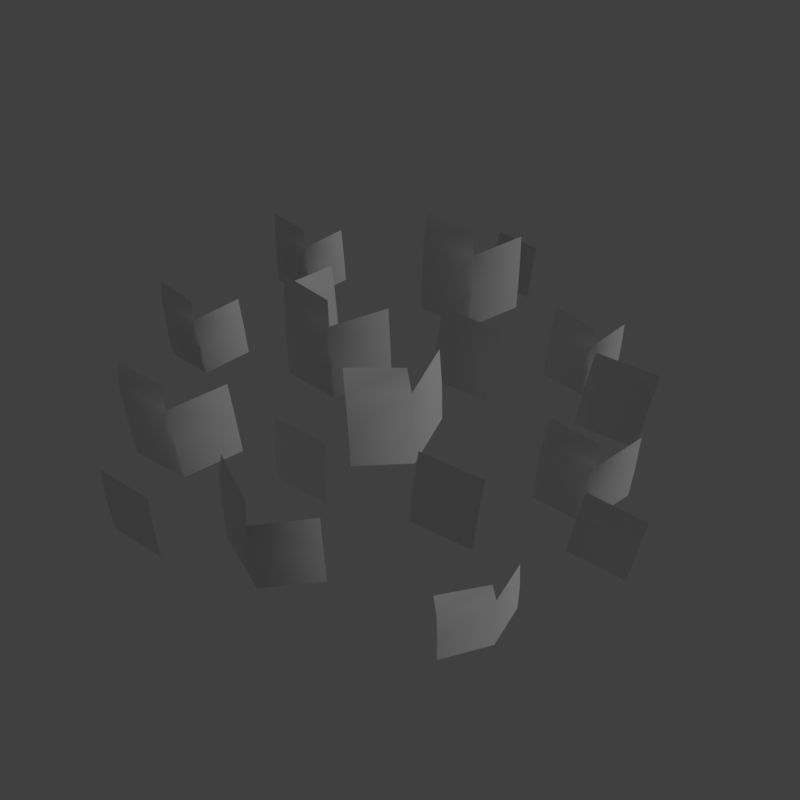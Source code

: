 # Source: grass_1.blend  (saved by Blender 2.79.0; exported with 4.5.12 LTS)
import bpy
from mathutils import Matrix  # noqa: F401  (used for matrix-valued properties, if any)

bpy.ops.wm.read_factory_settings(use_empty=True)
scene = bpy.context.scene
scene.name = 'Scene'

# ---- collections
col_collection_1 = bpy.data.collections.new('Collection 1'); scene.collection.children.link(col_collection_1)

# ---- materials (node trees are filled in below, after node groups)
mat_grass = bpy.data.materials.new('grass')
mat_grass.alpha_threshold = 0.0
mat_grass.use_transparent_shadow = False
mat_grass.roughness = 0.5
mat_grass.specular_intensity = 0.0
mat_grass.line_color = (0.0, 0.0, 0.0, 1.0)

# ---- material node trees

# ---- world
world_world = bpy.data.worlds.new('World'); scene.world = world_world
world_world.color = (0.05088, 0.05088, 0.05088)
world_world.use_sun_shadow = False
world_world.sun_shadow_jitter_overblur = 0.0
world_world.cycles.sampling_method = 'MANUAL'

# ---- cameras
cam_camera = bpy.data.cameras.new('Camera')
cam_camera.clip_end = 100.0
cam_camera.lens = 35.0
cam_camera.sensor_width = 32.0
cam_camera.sensor_height = 18.0
cam_camera.display_size = 2.0
cam_camera.dof.focus_distance = 0.0
cam_camera.dof.aperture_fstop = 128.0
cam_camera.dof.aperture_blades = 6

# ---- lights
light_hemi = bpy.data.lights.new('Hemi', 'SUN')
light_hemi.transmission_factor = 0.0
light_hemi.angle = 0.1993
light_hemi.energy = 1.0
light_hemi.shadow_buffer_clip_start = 0.5
light_hemi.shadow_soft_size = 0.1
light_hemi.shadow_cascade_max_distance = 1000.0

# ---- meshes
me_grass1mesh = bpy.data.meshes.new('Grass1Mesh')
me_grass1mesh.from_pydata([(-0.2848, 0.1944, -0.01188), (-0.1324, 0.07746, -0.01188), (-0.2643, 0.2303, 0.3684), (-0.2754, 0.2108, 0.2835), (-0.2816, 0.1999, 0.1421), (-0.1325, 0.08338, 0.1421), (-0.1327, 0.09505, 0.2835), (-0.1332, 0.1161, 0.3684), (0.05074, 0.1548, -0.01188), (0.04818, 0.161, 0.1421), (0.0431, 0.1732, 0.2835), (-0.6835, 0.2924, -0.01188), (0.1558, 0.5038, -0.01188), (0.3211, 0.4059, -0.01188), (0.1719, 0.5419, 0.3684), (0.1631, 0.5212, 0.2835), (0.1583, 0.5097, 0.1421), (0.3202, 0.4118, 0.1421), (0.3186, 0.4233, 0.2835), (0.3156, 0.4442, 0.3684), (0.4936, 0.5046, -0.01188), (0.4903, 0.5104, 0.1421), (0.4839, 0.5219, 0.2835), (-0.5587, 0.196, -0.01188), (-0.6714, 0.3212, 0.2753), (-0.678, 0.3055, 0.2112), (-0.6816, 0.2968, 0.1044), (-0.5593, 0.2004, 0.1044), (-0.5606, 0.2091, 0.2112), (-0.5628, 0.2248, 0.2753), (-0.4284, 0.293, -0.01188), (-0.4309, 0.2974, 0.1044), (-0.4358, 0.3061, 0.2112), (-0.3554, 0.6639, -0.01188), (-0.2366, 0.5676, -0.01188), (-0.3438, 0.6912, 0.2615), (-0.3501, 0.6763, 0.2005), (-0.3536, 0.6681, 0.0988), (-0.2372, 0.5718, 0.0988), (-0.2384, 0.5801, 0.2005), (-0.2405, 0.5951, 0.2615), (-0.1126, 0.6644, -0.01188), (-0.1149, 0.6686, 0.0988), (-0.1196, 0.6768, 0.2005), (0.1569, -0.8195, -0.01188), (0.3051, -0.7801, -0.01188), (0.1416, -0.7939, 0.2627), (0.1499, -0.8078, 0.2015), (0.1545, -0.8156, 0.09932), (0.3013, -0.7781, 0.09932), (0.2939, -0.7741, 0.2015), (0.2805, -0.767, 0.2627), (0.3749, -0.6768, -0.01188), (0.3702, -0.6763, 0.09932), (0.3607, -0.6751, 0.2015), (-0.4086, -0.4544, -0.01188), (0.4568, -0.3109, -0.022), (0.5944, -0.4078, -0.022), (0.4702, -0.2792, 0.2946), (0.4629, -0.2964, 0.2239), (0.4589, -0.306, 0.1062), (0.5937, -0.4029, 0.1062), (0.5924, -0.3933, 0.2239), (0.5899, -0.376, 0.2946), (0.7381, -0.3103, -0.022), (0.7354, -0.3054, 0.1062), (0.73, -0.2959, 0.2239), (-0.3146, -0.609, -0.01188), (-0.3798, -0.4294, 0.3388), (-0.3955, -0.443, 0.2605), (-0.4042, -0.4506, 0.1301), (-0.3129, -0.6038, 0.1301), (-0.3096, -0.5936, 0.2605), (-0.3036, -0.5751, 0.3388), (-0.1286, -0.5908, -0.01188), (-0.1289, -0.5847, 0.1301), (-0.1296, -0.5726, 0.2605), (-0.7215, -0.1365, -0.01188), (-0.5654, -0.2341, -0.01188), (-0.7063, -0.1005, 0.3472), (-0.7146, -0.1201, 0.2671), (-0.7192, -0.131, 0.1335), (-0.5662, -0.2285, 0.1335), (-0.5678, -0.2176, 0.2671), (-0.5706, -0.198, 0.3472), (-0.4025, -0.1358, -0.01188), (-0.4056, -0.1303, 0.1335), (-0.4117, -0.1194, 0.2671), (0.5497, 0.1753, -0.01188), (0.6658, 0.07908, -0.01188), (0.561, 0.202, 0.2553), (0.5549, 0.1874, 0.1957), (0.5514, 0.1794, 0.0963), (0.6652, 0.08319, 0.0963), (0.6641, 0.09132, 0.1957), (0.662, 0.1059, 0.2553), (0.7871, 0.1758, -0.01188), (0.7848, 0.1799, 0.0963), (0.7802, 0.1879, 0.1957), (-0.07413, -0.1998, -0.01188), (0.1178, -0.191, -0.01188), (-0.0816, -0.1591, 0.3684), (-0.07753, -0.1813, 0.2835), (-0.07528, -0.1936, 0.1421), (0.1139, -0.1865, 0.1421), (0.1061, -0.1778, 0.2835), (0.09224, -0.162, 0.3684), (0.2079, -0.0138, -0.01188), (0.202, -0.01075, 0.1421), (0.1902, -0.004713, 0.2835), (0.1858, 0.1548, -0.01188), (0.1931, 0.1604, 0.1421), (0.2076, 0.1715, 0.2835), (0.3588, 0.05671, -0.01188), (0.3637, 0.06246, 0.1421), (0.3735, 0.07382, 0.2835), (0.4176, 0.6523, -0.01009), (0.4228, 0.6563, 0.09794), (0.433, 0.6641, 0.1972), (0.539, 0.556, -0.01009), (0.5425, 0.5601, 0.09794), (0.5493, 0.568, 0.1972), (0.6178, -0.04195, -0.01188), (0.6252, -0.03634, 0.1421), (0.6397, -0.02524, 0.2835), (0.7908, -0.14, -0.01188), (0.7958, -0.1343, 0.1421), (0.8055, -0.1229, 0.2835), (0.5275, -0.504, -0.01009), (0.5337, -0.4992, 0.1207), (0.546, -0.4898, 0.2408), (0.6744, -0.6011, -0.01009), (0.6786, -0.5963, 0.1207), (0.6869, -0.5866, 0.2408), (-0.7329, -0.4116, -0.01009), (-0.7266, -0.4069, 0.1207), (-0.7143, -0.3974, 0.2408), (-0.5859, -0.5088, -0.01009), (-0.5817, -0.5039, 0.1207), (-0.5734, -0.4943, 0.2408), (0.09694, -0.399, -0.01188), (0.1043, -0.3934, 0.1421), (0.1188, -0.3823, 0.2835), (0.2699, -0.4971, -0.01188), (0.2749, -0.4914, 0.1421), (0.2847, -0.48, 0.2835), (-0.2885, -0.2376, -0.01009), (-0.2823, -0.2329, 0.1207), (-0.2699, -0.2234, 0.2408), (-0.1416, -0.3348, -0.01009), (-0.1374, -0.3299, 0.1207), (-0.1291, -0.3203, 0.2408), (-0.2785, 0.3174, -0.01009), (-0.2805, 0.325, 0.1207), (-0.2844, 0.34, 0.2408), (-0.132, 0.4151, -0.01009), (-0.1349, 0.4209, 0.1207), (-0.1405, 0.4323, 0.2408)], [], [(0, 1, 5, 4), (4, 5, 6, 3), (3, 6, 7, 2), (11, 23, 27, 26), (6, 5, 9, 10), (5, 1, 8, 9), (12, 16, 17, 13), (16, 15, 18, 17), (15, 14, 19, 18), (26, 27, 28, 25), (18, 22, 21, 17), (17, 21, 20, 13), (25, 28, 29, 24), (28, 27, 31, 32), (27, 23, 30, 31), (33, 37, 38, 34), (37, 36, 39, 38), (36, 35, 40, 39), (39, 43, 42, 38), (38, 42, 41, 34), (44, 45, 49, 48), (48, 49, 50, 47), (47, 50, 51, 46), (55, 67, 71, 70), (50, 49, 53, 54), (49, 45, 52, 53), (56, 57, 61, 60), (60, 61, 62, 59), (59, 62, 63, 58), (70, 71, 72, 69), (62, 61, 65, 66), (61, 57, 64, 65), (69, 72, 73, 68), (72, 71, 75, 76), (71, 67, 74, 75), (77, 78, 82, 81), (81, 82, 83, 80), (80, 83, 84, 79), (83, 82, 86, 87), (82, 78, 85, 86), (88, 89, 93, 92), (92, 93, 94, 91), (91, 94, 95, 90), (94, 93, 97, 98), (93, 89, 96, 97), (99, 100, 104, 103), (103, 104, 105, 102), (102, 105, 106, 101), (105, 104, 108, 109), (104, 100, 107, 108), (112, 115, 114, 111), (111, 114, 113, 110), (118, 121, 120, 117), (117, 120, 119, 116), (124, 127, 126, 123), (123, 126, 125, 122), (130, 129, 132, 133), (129, 128, 131, 132), (136, 135, 138, 139), (135, 134, 137, 138), (142, 141, 144, 145), (141, 140, 143, 144), (148, 147, 150, 151), (147, 146, 149, 150), (154, 157, 156, 153), (153, 156, 155, 152)])
me_grass1mesh.polygons.foreach_set('use_smooth', [True] * 66)
_uv = me_grass1mesh.uv_layers.new(name='UVMap')
_uv.uv.foreach_set('vector', [0.6935, 0.2424, 0.7879, 0.2424, 0.7879, 0.297, 0.6935, 0.297, 0.6935, 0.297, 0.7879, 0.297, 0.7879, 0.343, 0.6935, 0.343, 0.6935, 0.343, 0.7879, 0.343, 0.7879, 0.413, 0.6935, 0.413, 0.6935, 0.2424, 0.7879, 0.2424, 0.7879, 0.297, 0.6935, 0.297, 0.9016, 0.343, 0.9016, 0.297, 0.7879, 0.297, 0.7879, 0.343, 0.9016, 0.297, 0.9016, 0.2424, 0.7879, 0.2424, 0.7879, 0.297, 0.6935, 0.2424, 0.6935, 0.297, 0.7879, 0.297, 0.7879, 0.2424, 0.6935, 0.297, 0.6935, 0.343, 0.7879, 0.343, 0.7879, 0.297, 0.6935, 0.343, 0.6935, 0.413, 0.7879, 0.413, 0.7879, 0.343, 0.6935, 0.297, 0.7879, 0.297, 0.7879, 0.343, 0.6935, 0.343, 0.9016, 0.343, 0.7879, 0.343, 0.7879, 0.297, 0.9016, 0.297, 0.9016, 0.297, 0.7879, 0.297, 0.7879, 0.2424, 0.9016, 0.2424, 0.6935, 0.343, 0.7879, 0.343, 0.7879, 0.413, 0.6935, 0.413, 0.9016, 0.343, 0.9016, 0.297, 0.7879, 0.297, 0.7879, 0.343, 0.9016, 0.297, 0.9016, 0.2424, 0.7879, 0.2424, 0.7879, 0.297, 0.6935, 0.2424, 0.6935, 0.297, 0.7879, 0.297, 0.7879, 0.2424, 0.6935, 0.297, 0.6935, 0.343, 0.7879, 0.343, 0.7879, 0.297, 0.6935, 0.343, 0.6935, 0.413, 0.7879, 0.413, 0.7879, 0.343, 0.9016, 0.343, 0.7879, 0.343, 0.7879, 0.297, 0.9016, 0.297, 0.9016, 0.297, 0.7879, 0.297, 0.7879, 0.2424, 0.9016, 0.2424, 0.6935, 0.2424, 0.7879, 0.2424, 0.7879, 0.297, 0.6935, 0.297, 0.6935, 0.297, 0.7879, 0.297, 0.7879, 0.343, 0.6935, 0.343, 0.6935, 0.343, 0.7879, 0.343, 0.7879, 0.413, 0.6935, 0.413, 0.6935, 0.2424, 0.7879, 0.2424, 0.7879, 0.297, 0.6935, 0.297, 0.9016, 0.343, 0.9016, 0.297, 0.7879, 0.297, 0.7879, 0.343, 0.9016, 0.297, 0.9016, 0.2424, 0.7879, 0.2424, 0.7879, 0.297, 0.6935, 0.2424, 0.7879, 0.2424, 0.7879, 0.297, 0.6935, 0.297, 0.6935, 0.297, 0.7879, 0.297, 0.7879, 0.343, 0.6935, 0.343, 0.6935, 0.343, 0.7879, 0.343, 0.7879, 0.413, 0.6935, 0.413, 0.6935, 0.297, 0.7879, 0.297, 0.7879, 0.343, 0.6935, 0.343, 0.9016, 0.343, 0.9016, 0.297, 0.7879, 0.297, 0.7879, 0.343, 0.9016, 0.297, 0.9016, 0.2424, 0.7879, 0.2424, 0.7879, 0.297, 0.6935, 0.343, 0.7879, 0.343, 0.7879, 0.413, 0.6935, 0.413, 0.9016, 0.343, 0.9016, 0.297, 0.7879, 0.297, 0.7879, 0.343, 0.9016, 0.297, 0.9016, 0.2424, 0.7879, 0.2424, 0.7879, 0.297, 0.6935, 0.2424, 0.7879, 0.2424, 0.7879, 0.297, 0.6935, 0.297, 0.6935, 0.297, 0.7879, 0.297, 0.7879, 0.343, 0.6935, 0.343, 0.6935, 0.343, 0.7879, 0.343, 0.7879, 0.413, 0.6935, 0.413, 0.9016, 0.343, 0.9016, 0.297, 0.7879, 0.297, 0.7879, 0.343, 0.9016, 0.297, 0.9016, 0.2424, 0.7879, 0.2424, 0.7879, 0.297, 0.6935, 0.2424, 0.7879, 0.2424, 0.7879, 0.297, 0.6935, 0.297, 0.6935, 0.297, 0.7879, 0.297, 0.7879, 0.343, 0.6935, 0.343, 0.6935, 0.343, 0.7879, 0.343, 0.7879, 0.413, 0.6935, 0.413, 0.9016, 0.343, 0.9016, 0.297, 0.7879, 0.297, 0.7879, 0.343, 0.9016, 0.297, 0.9016, 0.2424, 0.7879, 0.2424, 0.7879, 0.297, 0.6935, 0.2424, 0.7879, 0.2424, 0.7879, 0.297, 0.6935, 0.297, 0.6935, 0.297, 0.7879, 0.297, 0.7879, 0.343, 0.6935, 0.343, 0.6935, 0.343, 0.7879, 0.343, 0.7879, 0.413, 0.6935, 0.413, 0.9016, 0.343, 0.9016, 0.297, 0.7879, 0.297, 0.7879, 0.343, 0.9016, 0.297, 0.9016, 0.2424, 0.7879, 0.2424, 0.7879, 0.297, 0.9016, 0.343, 0.7879, 0.343, 0.7879, 0.297, 0.9016, 0.297, 0.9016, 0.297, 0.7879, 0.297, 0.7879, 0.2424, 0.9016, 0.2424, 0.9016, 0.343, 0.7879, 0.343, 0.7879, 0.297, 0.9016, 0.297, 0.9016, 0.297, 0.7879, 0.297, 0.7879, 0.2424, 0.9016, 0.2424, 0.9016, 0.343, 0.7879, 0.343, 0.7879, 0.297, 0.9016, 0.297, 0.9016, 0.297, 0.7879, 0.297, 0.7879, 0.2424, 0.9016, 0.2424, 0.9016, 0.343, 0.9016, 0.297, 0.7879, 0.297, 0.7879, 0.343, 0.9016, 0.297, 0.9016, 0.2424, 0.7879, 0.2424, 0.7879, 0.297, 0.9016, 0.343, 0.9016, 0.297, 0.7879, 0.297, 0.7879, 0.343, 0.9016, 0.297, 0.9016, 0.2424, 0.7879, 0.2424, 0.7879, 0.297, 0.9016, 0.343, 0.9016, 0.297, 0.7879, 0.297, 0.7879, 0.343, 0.9016, 0.297, 0.9016, 0.2424, 0.7879, 0.2424, 0.7879, 0.297, 0.9016, 0.343, 0.9016, 0.297, 0.7879, 0.297, 0.7879, 0.343, 0.9016, 0.297, 0.9016, 0.2424, 0.7879, 0.2424, 0.7879, 0.297, 0.9016, 0.343, 0.7879, 0.343, 0.7879, 0.297, 0.9016, 0.297, 0.9016, 0.297, 0.7879, 0.297, 0.7879, 0.2424, 0.9016, 0.2424])
me_grass1mesh.materials.append(mat_grass)
me_grass1mesh.use_remesh_preserve_volume = False
me_grass1mesh.use_remesh_preserve_attributes = False
me_grass1mesh.use_mirror_vertex_groups = False
me_grass1mesh.use_paint_bone_selection = False
me_grass1mesh.use_paint_mask = True
me_grass1mesh.update()

# ---- objects
ob_camera = bpy.data.objects.new('Camera', cam_camera)
ob_hemi = bpy.data.objects.new('Hemi', light_hemi)
ob_grass1mesh = bpy.data.objects.new('Grass1Mesh', me_grass1mesh)

# ---- transforms, parenting, visibility, modifiers, constraints
ob_camera.location = (0.05046, -1.816, 2.056)
ob_camera.rotation_euler = (0.7386, -2.092e-09, -0.014)
ob_camera.hide_viewport = True
ob_camera.lineart.crease_threshold = 0.0
ob_hemi.location = (0.0, 0.0, 0.0)
ob_hemi.rotation_euler = (-0.1986, 0.4348, -0.5885)
ob_hemi.hide_viewport = True
ob_hemi.lineart.crease_threshold = 0.0
ob_grass1mesh.location = (0.0, 0.0, 0.0)
ob_grass1mesh.lineart.crease_threshold = 0.0

# ---- collection membership
col_collection_1.objects.link(ob_camera)
col_collection_1.objects.link(ob_hemi)
col_collection_1.objects.link(ob_grass1mesh)

# ---- scene / render settings (as saved in the file)
scene.camera = ob_camera
scene.frame_start = 1; scene.frame_end = 250; scene.frame_set(1)
scene.render.engine = 'BLENDER_EEVEE_NEXT'
scene.render.resolution_x = 256
scene.render.resolution_y = 256
scene.render.resolution_percentage = 50
scene.render.dither_intensity = 0.0
scene.render.film_transparent = True
scene.cycles.use_denoising = False
scene.cycles.samples = 128
scene.cycles.sampling_pattern = 'TABULATED_SOBOL'
scene.cycles.use_adaptive_sampling = False
scene.cycles.use_light_tree = False
scene.cycles.blur_glossy = 0.0
scene.cycles.sample_clamp_indirect = 0.0
scene.view_settings.view_transform = 'Standard'
bpy.context.view_layer.update()
